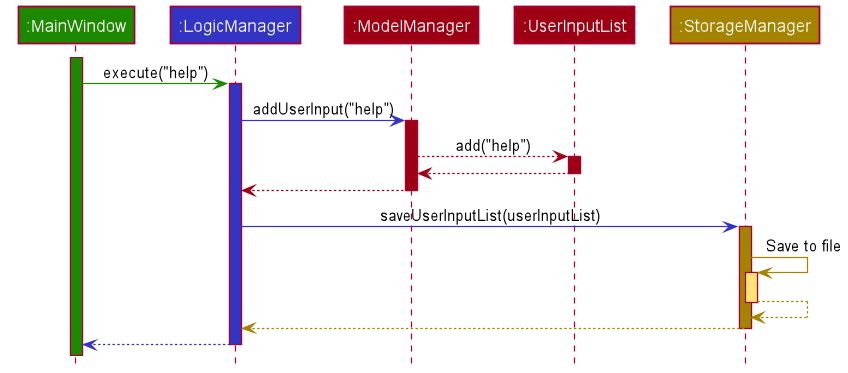

The diagram above was rendered by PlantUML. Its source (embedded in the PNG):
@startuml
!include style.puml

Participant ":MainWindow" as mainWindow UI_COLOR
Participant ":LogicManager" as logicManager LOGIC_COLOR
Participant ":ModelManager" as modelManager MODEL_COLOR
Participant ":UserInputList" as userInputList MODEL_COLOR
Participant ":StorageManager" as storageManager STORAGE_COLOR

activate mainWindow UI_COLOR

mainWindow -[UI_COLOR]> logicManager : execute("help")
activate logicManager LOGIC_COLOR

logicManager -[LOGIC_COLOR]> modelManager : addUserInput("help")
activate modelManager MODEL_COLOR

modelManager -[MODEL_COLOR]-> userInputList : add("help")
activate userInputList MODEL_COLOR
userInputList -[MODEL_COLOR]-> modelManager
deactivate userInputList

modelManager -[MODEL_COLOR]-> logicManager
deactivate modelManager

logicManager -[LOGIC_COLOR]> storageManager : saveUserInputList(userInputList)
activate storageManager STORAGE_COLOR

storageManager -[STORAGE_COLOR]> storageManager : Save to file
activate storageManager STORAGE_COLOR_T1
storageManager --[STORAGE_COLOR]> storageManager
deactivate storageManager

storageManager --[STORAGE_COLOR]> logicManager
deactivate storageManager

logicManager --[LOGIC_COLOR]> mainWindow
deactivate logicManager

@enduml